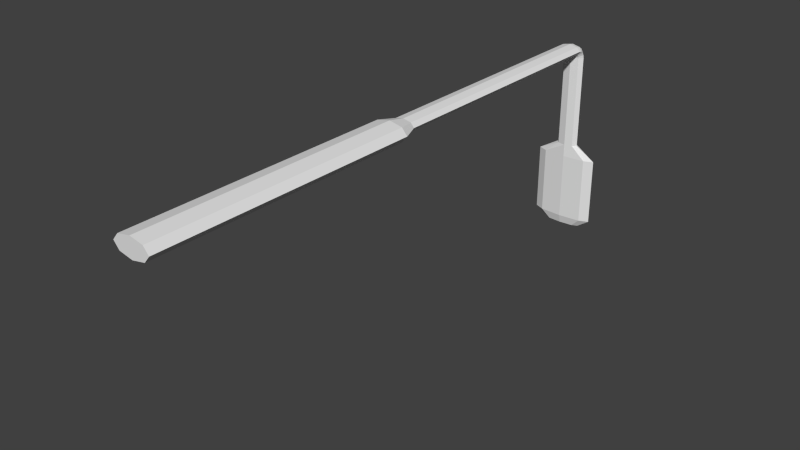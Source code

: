 # Source: lamppost.blend  (saved by Blender 2.72.0; exported with 4.5.12 LTS)
import bpy
from mathutils import Matrix  # noqa: F401  (used for matrix-valued properties, if any)

bpy.ops.wm.read_factory_settings(use_empty=True)
scene = bpy.context.scene
scene.name = 'Scene'

# ---- collections
col_collection_2 = bpy.data.collections.new('Collection 2'); scene.collection.children.link(col_collection_2)

# ---- world
world_world = bpy.data.worlds.new('World'); scene.world = world_world
world_world.color = (0.05088, 0.05088, 0.05088)
world_world.use_sun_shadow = False
world_world.sun_shadow_jitter_overblur = 0.0
world_world.cycles.sampling_method = 'MANUAL'
world_world.cycles.sample_map_resolution = 256

# ---- meshes
me_cylinder = bpy.data.meshes.new('Cylinder')
me_cylinder.from_pydata([(-9.706e-07, 3.276, -0.06675), (-9.706e-07, 6.286, -0.06675), (0.0944, 3.276, -0.0472), (0.0944, 6.286, -0.0472), (0.1335, 3.276, -4.768e-07), (0.1335, 6.286, -4.768e-07), (0.0944, 3.276, 0.0472), (0.0944, 6.286, 0.0472), (-9.823e-07, 3.276, 0.06675), (-9.823e-07, 6.286, 0.06675), (-0.0944, 3.276, 0.0472), (-0.0944, 6.286, 0.0472), (-0.1335, 3.276, -4.768e-07), (-0.1335, 6.286, -4.768e-07), (-0.0944, 3.276, -0.0472), (-0.0944, 6.286, -0.0472), (-9.706e-07, 6.298, -0.06928), (0.0944, 6.306, -0.05122), (0.1335, 6.324, -0.007613), (0.0944, 6.342, 0.03599), (-9.823e-07, 6.349, 0.05406), (-0.0944, 6.342, 0.03599), (-0.1335, 6.324, -0.007613), (-0.0944, 6.306, -0.05122), (-9.706e-07, 6.309, -0.07649), (0.0944, 6.323, -0.06267), (0.1335, 6.356, -0.02929), (0.0944, 6.39, 0.004085), (-9.823e-07, 6.404, 0.01791), (-0.0944, 6.39, 0.004085), (-0.1335, 6.356, -0.02929), (-0.0944, 6.323, -0.06267), (-9.706e-07, 6.316, -0.08728), (0.0944, 6.334, -0.0798), (0.1335, 6.378, -0.06173), (0.0944, 6.422, -0.04367), (-9.823e-07, 6.44, -0.03619), (-0.0944, 6.422, -0.04367), (-0.1335, 6.378, -0.06173), (-0.0944, 6.334, -0.0798), (-9.706e-07, 6.319, -0.1), (0.0944, 6.338, -0.1), (0.1335, 6.386, -0.1), (0.0944, 6.433, -0.1), (-9.823e-07, 6.452, -0.1), (-0.0944, 6.433, -0.1), (-0.1335, 6.386, -0.1), (-0.0944, 6.338, -0.1), (-9.706e-07, 6.319, -1.201), (0.0944, 6.338, -1.201), (0.1335, 6.386, -1.201), (0.0944, 6.433, -1.201), (-9.823e-07, 6.452, -1.201), (-0.0944, 6.433, -1.201), (-0.1335, 6.386, -1.201), (-0.0944, 6.338, -1.201), (-9.534e-07, 6.319, -1.35), (0.2655, 6.338, -1.35), (0.3755, 6.386, -1.35), (0.2655, 6.433, -1.35), (-9.862e-07, 6.452, -1.35), (-0.2655, 6.433, -1.35), (-0.3755, 6.386, -1.35), (-0.2655, 6.338, -1.35), (-9.534e-07, 6.319, -2.149), (0.2655, 6.338, -2.149), (0.3755, 6.386, -2.149), (0.2655, 6.433, -2.149), (-9.862e-07, 6.452, -2.149), (-0.2655, 6.433, -2.149), (-0.3755, 6.386, -2.149), (-0.2655, 6.338, -2.149), (-9.662e-07, 6.345, -2.251), (0.1608, 6.357, -2.251), (0.2274, 6.386, -2.251), (0.1608, 6.414, -2.251), (-9.86e-07, 6.426, -2.251), (-0.1608, 6.414, -2.251), (-0.2274, 6.386, -2.251), (-0.1608, 6.357, -2.251), (-1.198e-06, 3.071, -0.1089), (0.154, 3.071, -0.077), (0.2178, 3.071, -4.768e-07), (0.154, 3.071, 0.077), (-1.217e-06, 3.071, 0.1089), (-0.154, 3.071, 0.077), (-0.2178, 3.071, -4.768e-07), (-0.154, 3.071, -0.077), (8.767e-07, -4.768e-07, -0.1089), (0.154, -4.768e-07, -0.077), (0.2178, -4.768e-07, -4.768e-07), (0.154, -4.768e-07, 0.077), (8.577e-07, -4.768e-07, 0.1089), (-0.154, -4.768e-07, 0.077), (-0.2178, -4.768e-07, -4.768e-07), (-0.154, -4.768e-07, -0.077)], [], [(0, 1, 3, 2), (2, 3, 5, 4), (4, 5, 7, 6), (6, 7, 9, 8), (8, 9, 11, 10), (10, 11, 13, 12), (1, 15, 23, 16), (14, 15, 1, 0), (12, 13, 15, 14), (14, 0, 80, 87), (16, 23, 31, 24), (15, 13, 22, 23), (13, 11, 21, 22), (11, 9, 20, 21), (9, 7, 19, 20), (7, 5, 18, 19), (5, 3, 17, 18), (3, 1, 16, 17), (24, 31, 39, 32), (23, 22, 30, 31), (22, 21, 29, 30), (21, 20, 28, 29), (20, 19, 27, 28), (19, 18, 26, 27), (18, 17, 25, 26), (17, 16, 24, 25), (32, 39, 47, 40), (31, 30, 38, 39), (30, 29, 37, 38), (29, 28, 36, 37), (28, 27, 35, 36), (27, 26, 34, 35), (26, 25, 33, 34), (25, 24, 32, 33), (40, 47, 55, 48), (39, 38, 46, 47), (38, 37, 45, 46), (37, 36, 44, 45), (36, 35, 43, 44), (35, 34, 42, 43), (34, 33, 41, 42), (33, 32, 40, 41), (48, 55, 63, 56), (47, 46, 54, 55), (46, 45, 53, 54), (45, 44, 52, 53), (44, 43, 51, 52), (43, 42, 50, 51), (42, 41, 49, 50), (41, 40, 48, 49), (56, 63, 71, 64), (55, 54, 62, 63), (54, 53, 61, 62), (53, 52, 60, 61), (52, 51, 59, 60), (51, 50, 58, 59), (50, 49, 57, 58), (49, 48, 56, 57), (64, 71, 79, 72), (63, 62, 70, 71), (62, 61, 69, 70), (61, 60, 68, 69), (60, 59, 67, 68), (59, 58, 66, 67), (58, 57, 65, 66), (57, 56, 64, 65), (73, 72, 79, 78, 77, 76, 75, 74), (71, 70, 78, 79), (70, 69, 77, 78), (69, 68, 76, 77), (68, 67, 75, 76), (67, 66, 74, 75), (66, 65, 73, 74), (65, 64, 72, 73), (87, 80, 88, 95), (12, 14, 87, 86), (10, 12, 86, 85), (8, 10, 85, 84), (6, 8, 84, 83), (4, 6, 83, 82), (2, 4, 82, 81), (0, 2, 81, 80), (88, 89, 90, 91, 92, 93, 94, 95), (86, 87, 95, 94), (85, 86, 94, 93), (84, 85, 93, 92), (83, 84, 92, 91), (82, 83, 91, 90), (81, 82, 90, 89), (80, 81, 89, 88)])
_uv = me_cylinder.uv_layers.new(name='UVMap')
_uv.uv.foreach_set('vector', [0.478, 0.6865, 0.4793, 0.8017, 0.4773, 0.8018, 0.476, 0.6865, 0.3947, 0.6878, 0.3365, 0.7833, 0.3354, 0.7822, 0.3936, 0.6867, 0.3936, 0.6867, 0.3354, 0.7822, 0.3337, 0.7813, 0.3918, 0.6858, 0.4824, 0.796, 0.4823, 0.683, 0.4837, 0.6833, 0.4838, 0.7963, 0.4838, 0.7963, 0.4837, 0.6833, 0.4857, 0.6833, 0.4858, 0.7963, 0.4456, 0.6865, 0.447, 0.8023, 0.4454, 0.8023, 0.444, 0.6865, 0.4793, 0.8017, 0.4808, 0.8016, 0.4809, 0.8024, 0.4793, 0.8022, 0.4795, 0.6863, 0.4808, 0.8016, 0.4793, 0.8017, 0.478, 0.6865, 0.444, 0.6865, 0.4454, 0.8023, 0.4435, 0.8023, 0.442, 0.6865, 0.4795, 0.6863, 0.478, 0.6865, 0.4784, 0.6788, 0.4809, 0.6785, 0.4694, 0.7621, 0.4676, 0.7628, 0.4674, 0.7623, 0.4693, 0.7617, 0.4435, 0.8023, 0.4454, 0.8023, 0.4452, 0.8038, 0.4433, 0.8031, 0.4454, 0.8023, 0.447, 0.8023, 0.4466, 0.8045, 0.4452, 0.8038, 0.4857, 0.6833, 0.4837, 0.6833, 0.4839, 0.6808, 0.4859, 0.6811, 0.4837, 0.6833, 0.4823, 0.683, 0.4825, 0.6808, 0.4839, 0.6808, 0.3337, 0.7813, 0.3354, 0.7822, 0.3349, 0.7836, 0.3329, 0.7833, 0.3354, 0.7822, 0.3365, 0.7833, 0.3363, 0.784, 0.3349, 0.7836, 0.4773, 0.8018, 0.4793, 0.8017, 0.4793, 0.8022, 0.4774, 0.8025, 0.4693, 0.7617, 0.4674, 0.7623, 0.4672, 0.7615, 0.4692, 0.7613, 0.4433, 0.8031, 0.4452, 0.8038, 0.4444, 0.805, 0.4429, 0.8038, 0.4452, 0.8038, 0.4466, 0.8045, 0.4455, 0.8063, 0.4444, 0.805, 0.4859, 0.6811, 0.4839, 0.6808, 0.4845, 0.6785, 0.4864, 0.6791, 0.3315, 0.7833, 0.3329, 0.7833, 0.333, 0.7855, 0.3316, 0.7858, 0.3329, 0.7833, 0.3349, 0.7836, 0.3349, 0.7851, 0.333, 0.7855, 0.3349, 0.7836, 0.3363, 0.784, 0.3363, 0.7848, 0.3349, 0.7851, 0.4774, 0.8025, 0.4793, 0.8022, 0.4794, 0.8027, 0.4775, 0.8032, 0.4692, 0.7613, 0.4672, 0.7615, 0.4672, 0.7608, 0.4691, 0.7608, 0.4429, 0.8038, 0.4444, 0.805, 0.4432, 0.8058, 0.4423, 0.8042, 0.4444, 0.805, 0.4455, 0.8063, 0.4437, 0.8075, 0.4432, 0.8058, 0.4573, 0.679, 0.4592, 0.6785, 0.4593, 0.6805, 0.4574, 0.6807, 0.3316, 0.7858, 0.333, 0.7855, 0.3338, 0.7876, 0.3325, 0.7881, 0.333, 0.7855, 0.3349, 0.7851, 0.3355, 0.7865, 0.3338, 0.7876, 0.3349, 0.7851, 0.3363, 0.7848, 0.3366, 0.7856, 0.3355, 0.7865, 0.4775, 0.8032, 0.4794, 0.8027, 0.4796, 0.803, 0.4778, 0.8037, 0.4691, 0.7608, 0.4672, 0.7608, 0.4672, 0.7188, 0.4691, 0.7189, 0.4423, 0.8042, 0.4432, 0.8058, 0.4417, 0.8061, 0.4415, 0.8043, 0.4432, 0.8058, 0.4437, 0.8075, 0.4416, 0.808, 0.4417, 0.8061, 0.4574, 0.6807, 0.4593, 0.6805, 0.4593, 0.6829, 0.4573, 0.6828, 0.4593, 0.6805, 0.461, 0.681, 0.4609, 0.6831, 0.4593, 0.6829, 0.3338, 0.7876, 0.3355, 0.7865, 0.3365, 0.7876, 0.3353, 0.7891, 0.3355, 0.7865, 0.3366, 0.7856, 0.3371, 0.7861, 0.3365, 0.7876, 0.4707, 0.7614, 0.4692, 0.7613, 0.4691, 0.7608, 0.4706, 0.7606, 0.4691, 0.7189, 0.4672, 0.7188, 0.464, 0.7133, 0.4691, 0.7132, 0.4415, 0.8043, 0.4417, 0.8061, 0.4002, 0.8061, 0.4, 0.8043, 0.4417, 0.8061, 0.4416, 0.808, 0.4, 0.808, 0.4002, 0.8061, 0.4573, 0.6828, 0.4593, 0.6829, 0.4568, 0.7252, 0.4548, 0.7251, 0.4593, 0.6829, 0.4609, 0.6831, 0.4585, 0.7253, 0.4568, 0.7252, 0.3353, 0.7891, 0.3365, 0.7876, 0.3696, 0.8115, 0.3684, 0.813, 0.3365, 0.7876, 0.3371, 0.7861, 0.3703, 0.81, 0.3696, 0.8115, 0.4706, 0.7606, 0.4691, 0.7608, 0.4691, 0.7189, 0.4706, 0.7187, 0.6986, 0.445, 0.6934, 0.4451, 0.6934, 0.4147, 0.6986, 0.4146, 0.4672, 0.7188, 0.4658, 0.7186, 0.4614, 0.7132, 0.464, 0.7133, 0.4492, 0.7847, 0.4473, 0.7852, 0.447, 0.7798, 0.4492, 0.7781, 0.4548, 0.7251, 0.4568, 0.7252, 0.4564, 0.7309, 0.4512, 0.7306, 0.4568, 0.7252, 0.4585, 0.7253, 0.4614, 0.7313, 0.4564, 0.7309, 0.3684, 0.813, 0.3696, 0.8115, 0.376, 0.8144, 0.3742, 0.816, 0.3696, 0.8115, 0.3703, 0.81, 0.376, 0.813, 0.376, 0.8144, 0.4706, 0.7187, 0.4691, 0.7189, 0.4691, 0.7132, 0.4738, 0.7128, 0.4691, 0.6828, 0.464, 0.6829, 0.4657, 0.6788, 0.4688, 0.6787, 0.464, 0.7133, 0.4614, 0.7132, 0.4614, 0.6828, 0.464, 0.6829, 0.4488, 0.7305, 0.4512, 0.7306, 0.4494, 0.7612, 0.447, 0.7612, 0.4512, 0.7306, 0.4564, 0.7309, 0.4546, 0.7615, 0.4494, 0.7612, 0.4564, 0.7309, 0.4614, 0.7313, 0.4596, 0.7619, 0.4546, 0.7615, 0.3742, 0.816, 0.376, 0.8144, 0.4, 0.8317, 0.3983, 0.8333, 0.4752, 0.7124, 0.4738, 0.7128, 0.4738, 0.6824, 0.4752, 0.682, 0.7032, 0.4446, 0.6986, 0.445, 0.6986, 0.4146, 0.7032, 0.4142, 0.4492, 0.7709, 0.4501, 0.7738, 0.4501, 0.7767, 0.4492, 0.7781, 0.4479, 0.777, 0.447, 0.7742, 0.447, 0.7712, 0.4479, 0.7699, 0.464, 0.6829, 0.4614, 0.6828, 0.4641, 0.6787, 0.4657, 0.6788, 0.447, 0.7612, 0.4494, 0.7612, 0.4511, 0.7653, 0.4496, 0.7653, 0.4494, 0.7612, 0.4546, 0.7615, 0.4542, 0.7655, 0.4511, 0.7653, 0.4546, 0.7615, 0.4596, 0.7619, 0.4572, 0.7657, 0.4542, 0.7655, 0.4596, 0.7619, 0.4614, 0.7622, 0.4583, 0.7659, 0.4572, 0.7657, 0.4478, 0.7659, 0.4499, 0.7677, 0.4492, 0.7709, 0.4479, 0.7699, 0.4738, 0.6824, 0.4691, 0.6828, 0.4688, 0.6787, 0.4716, 0.6785, 0.9024, 0.9811, 0.8917, 0.9814, 0.8917, 0.8402, 0.9024, 0.8399, 0.444, 0.6865, 0.442, 0.6865, 0.4411, 0.6786, 0.4443, 0.6785, 0.4456, 0.6865, 0.444, 0.6865, 0.4443, 0.6785, 0.4469, 0.6786, 0.4838, 0.7963, 0.4858, 0.7963, 0.4864, 0.8044, 0.4831, 0.8043, 0.4824, 0.796, 0.4838, 0.7963, 0.4831, 0.8043, 0.4809, 0.8038, 0.3936, 0.6867, 0.3918, 0.6858, 0.3954, 0.6785, 0.3982, 0.6801, 0.3947, 0.6878, 0.3936, 0.6867, 0.3982, 0.6801, 0.4, 0.6819, 0.478, 0.6865, 0.476, 0.6865, 0.4752, 0.6788, 0.4784, 0.6788, 0.9694, 0.8492, 0.9542, 0.8492, 0.9435, 0.8465, 0.9435, 0.8426, 0.9542, 0.8399, 0.9694, 0.8399, 0.9801, 0.8426, 0.9801, 0.8465, 0.9176, 0.9811, 0.9024, 0.9811, 0.9024, 0.8399, 0.9176, 0.8399, 0.855, 0.8497, 0.8657, 0.8494, 0.8657, 0.9907, 0.855, 0.9909, 0.8398, 0.8497, 0.855, 0.8497, 0.855, 0.9909, 0.8398, 0.9909, 0.8291, 0.8494, 0.8398, 0.8497, 0.8398, 0.9909, 0.8291, 0.9907, 0.9176, 0.8498, 0.9328, 0.8497, 0.9435, 0.9909, 0.9283, 0.991, 0.8765, 0.9811, 0.8657, 0.9814, 0.8657, 0.8402, 0.8765, 0.8399, 0.8917, 0.9811, 0.8765, 0.9811, 0.8765, 0.8399, 0.8917, 0.8399])
me_cylinder.use_remesh_preserve_volume = False
me_cylinder.use_remesh_preserve_attributes = False
me_cylinder.use_mirror_vertex_groups = False
me_cylinder.update()

# ---- objects
ob_cylinder = bpy.data.objects.new('Cylinder', me_cylinder)

# ---- transforms, parenting, visibility, modifiers, constraints
ob_cylinder.location = (8.754e-07, -4.598, 9.091)
ob_cylinder.lineart.crease_threshold = 0.0

# ---- collection membership
col_collection_2.objects.link(ob_cylinder)

# ---- scene / render settings (as saved in the file)
scene.frame_start = 1; scene.frame_end = 250; scene.frame_set(2)
scene.render.engine = 'BLENDER_EEVEE_NEXT'
scene.render.resolution_percentage = 50
scene.render.dither_intensity = 0.0
scene.cycles.use_denoising = False
scene.cycles.samples = 10
scene.cycles.sampling_pattern = 'TABULATED_SOBOL'
scene.cycles.light_sampling_threshold = 0.0
scene.cycles.use_adaptive_sampling = False
scene.cycles.use_light_tree = False
scene.cycles.blur_glossy = 0.0
scene.cycles.pixel_filter_type = 'GAUSSIAN'
scene.cycles.sample_clamp_indirect = 0.0
scene.view_settings.view_transform = 'Standard'
bpy.context.view_layer.update()

# ---- added for rendering (the .blend has no active camera and no usable light): camera, sun
cam_auto = bpy.data.cameras.new('AutoCamera')
cam_auto.lens = 50.0
cam_auto.sensor_width = 36.0
cam_auto.clip_end = 1000.0
ob_auto_camera = bpy.data.objects.new('AutoCamera', cam_auto)
scene.collection.objects.link(ob_auto_camera)
ob_auto_camera.location = (6.39463, -9.04562, 13.1351)
ob_auto_camera.rotation_euler = (1.09748, -7.21219e-08, 0.694738)
scene.camera = ob_auto_camera
light_auto_sun = bpy.data.lights.new('AutoSun', 'SUN')
light_auto_sun.energy = 3.0
light_auto_sun.angle = 0.0523599
ob_auto_sun = bpy.data.objects.new('AutoSun', light_auto_sun)
scene.collection.objects.link(ob_auto_sun)
ob_auto_sun.rotation_euler = (0.872665, 0.174533, 0.523599)
bpy.context.view_layer.update()

